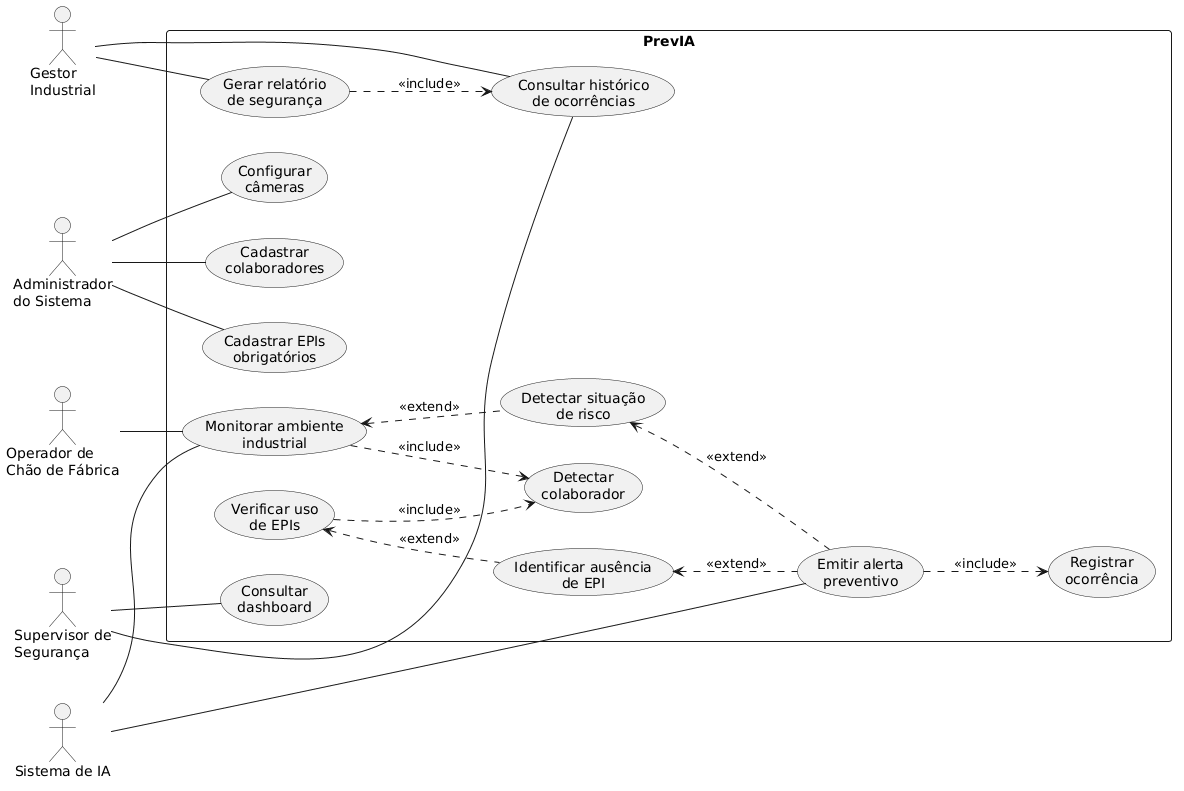

The diagram above was rendered by PlantUML. Its source (embedded in the PNG):
@startuml
left to right direction

actor "Operador de\nChão de Fábrica" as Operador
actor "Supervisor de\nSegurança" as Supervisor
actor "Gestor\nIndustrial" as Gestor
actor "Administrador\ndo Sistema" as Admin
actor "Sistema de IA" as IA

rectangle "PrevIA" {
  usecase "Monitorar ambiente\nindustrial" as UC01
  usecase "Detectar\ncolaborador" as UC02
  usecase "Verificar uso\nde EPIs" as UC03
  usecase "Identificar ausência\nde EPI" as UC04
  usecase "Detectar situação\nde risco" as UC05
  usecase "Emitir alerta\npreventivo" as UC06
  usecase "Registrar\nocorrência" as UC07
  usecase "Consultar\ndashboard" as UC08
  usecase "Consultar histórico\nde ocorrências" as UC09
  usecase "Gerar relatório\nde segurança" as UC10
  usecase "Cadastrar\ncolaboradores" as UC11
  usecase "Cadastrar EPIs\nobrigatórios" as UC12
  usecase "Configurar\ncâmeras" as UC13
}

Operador -- UC01

IA -- UC01
IA -- UC06

Supervisor -- UC08
Supervisor -- UC09

Gestor -- UC09
Gestor -- UC10

Admin -- UC11
Admin -- UC12
Admin -- UC13

UC01 ..> UC02 : <<include>>
UC03 ..> UC02 : <<include>>
UC06 ..> UC07 : <<include>>
UC10 ..> UC09 : <<include>>

UC03 <.. UC04 : <<extend>>
UC01 <.. UC05 : <<extend>>
UC04 <.. UC06 : <<extend>>
UC05 <.. UC06 : <<extend>>
@enduml